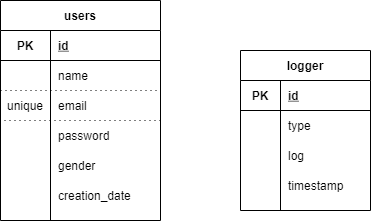

The diagram above was exported from draw.io. Its source (the exported page's mxGraphModel, read from the mxfile embedded in the PNG):
<mxGraphModel dx="720" dy="575" grid="1" gridSize="10" guides="1" tooltips="1" connect="1" arrows="1" fold="1" page="1" pageScale="1" pageWidth="850" pageHeight="1100" math="0" shadow="0">
  <root>
    <mxCell id="0" />
    <mxCell id="1" parent="0" />
    <mxCell id="56" value="users" style="shape=table;startSize=30;container=1;collapsible=1;childLayout=tableLayout;fixedRows=1;rowLines=0;fontStyle=1;align=center;resizeLast=1;rounded=0;html=0;" parent="1" vertex="1">
      <mxGeometry x="50" y="100" width="160" height="220" as="geometry">
        <mxRectangle x="50" y="100" width="60" height="30" as="alternateBounds" />
      </mxGeometry>
    </mxCell>
    <mxCell id="57" value="" style="shape=partialRectangle;collapsible=0;dropTarget=0;pointerEvents=0;fillColor=none;top=0;left=0;bottom=1;right=0;points=[[0,0.5],[1,0.5]];portConstraint=eastwest;" parent="56" vertex="1">
      <mxGeometry y="30" width="160" height="30" as="geometry" />
    </mxCell>
    <mxCell id="58" value="PK" style="shape=partialRectangle;connectable=0;fillColor=none;top=0;left=0;bottom=0;right=0;fontStyle=1;overflow=hidden;" parent="57" vertex="1">
      <mxGeometry width="50" height="30" as="geometry" />
    </mxCell>
    <mxCell id="59" value="id" style="shape=partialRectangle;connectable=0;fillColor=none;top=0;left=0;bottom=0;right=0;align=left;spacingLeft=6;fontStyle=5;overflow=hidden;" parent="57" vertex="1">
      <mxGeometry x="50" width="110" height="30" as="geometry" />
    </mxCell>
    <mxCell id="60" value="" style="shape=partialRectangle;collapsible=0;dropTarget=0;pointerEvents=0;fillColor=none;top=0;left=0;bottom=0;right=0;points=[[0,0.5],[1,0.5]];portConstraint=eastwest;" parent="56" vertex="1">
      <mxGeometry y="60" width="160" height="30" as="geometry" />
    </mxCell>
    <mxCell id="61" value="" style="shape=partialRectangle;connectable=0;fillColor=none;top=0;left=0;bottom=0;right=0;editable=1;overflow=hidden;" parent="60" vertex="1">
      <mxGeometry width="50" height="30" as="geometry" />
    </mxCell>
    <mxCell id="62" value="name" style="shape=partialRectangle;connectable=0;fillColor=none;top=0;left=0;bottom=0;right=0;align=left;spacingLeft=6;overflow=hidden;" parent="60" vertex="1">
      <mxGeometry x="50" width="110" height="30" as="geometry" />
    </mxCell>
    <mxCell id="63" value="" style="shape=partialRectangle;collapsible=0;dropTarget=0;pointerEvents=0;fillColor=none;top=0;left=0;bottom=0;right=0;points=[[0,0.5],[1,0.5]];portConstraint=eastwest;" parent="56" vertex="1">
      <mxGeometry y="90" width="160" height="30" as="geometry" />
    </mxCell>
    <mxCell id="64" value="unique" style="shape=partialRectangle;connectable=0;top=1;left=0;bottom=1;right=0;editable=1;overflow=hidden;labelBorderColor=none;perimeterSpacing=1;fillColor=none;strokeWidth=1;shadow=0;dashed=1;dashPattern=1 4;" parent="63" vertex="1">
      <mxGeometry width="50" height="30" as="geometry" />
    </mxCell>
    <mxCell id="65" value="email" style="shape=partialRectangle;connectable=0;top=1;left=0;bottom=1;right=0;align=left;spacingLeft=6;overflow=hidden;labelBorderColor=none;perimeterSpacing=1;fillColor=none;strokeWidth=1;shadow=0;dashed=1;dashPattern=1 4;" parent="63" vertex="1">
      <mxGeometry x="50" width="110" height="30" as="geometry" />
    </mxCell>
    <mxCell id="66" value="" style="shape=partialRectangle;collapsible=0;dropTarget=0;pointerEvents=0;fillColor=none;top=0;left=0;bottom=0;right=0;points=[[0,0.5],[1,0.5]];portConstraint=eastwest;" parent="56" vertex="1">
      <mxGeometry y="120" width="160" height="30" as="geometry" />
    </mxCell>
    <mxCell id="67" value="" style="shape=partialRectangle;connectable=0;fillColor=none;top=0;left=0;bottom=0;right=0;editable=1;overflow=hidden;" parent="66" vertex="1">
      <mxGeometry width="50" height="30" as="geometry" />
    </mxCell>
    <mxCell id="68" value="password" style="shape=partialRectangle;connectable=0;fillColor=none;top=0;left=0;bottom=0;right=0;align=left;spacingLeft=6;overflow=hidden;" parent="66" vertex="1">
      <mxGeometry x="50" width="110" height="30" as="geometry" />
    </mxCell>
    <mxCell id="69" style="shape=partialRectangle;collapsible=0;dropTarget=0;pointerEvents=0;fillColor=none;top=0;left=0;bottom=0;right=0;points=[[0,0.5],[1,0.5]];portConstraint=eastwest;" parent="56" vertex="1">
      <mxGeometry y="150" width="160" height="30" as="geometry" />
    </mxCell>
    <mxCell id="70" style="shape=partialRectangle;connectable=0;fillColor=none;top=0;left=0;bottom=0;right=0;editable=1;overflow=hidden;" parent="69" vertex="1">
      <mxGeometry width="50" height="30" as="geometry" />
    </mxCell>
    <mxCell id="71" value="gender" style="shape=partialRectangle;connectable=0;fillColor=none;top=0;left=0;bottom=0;right=0;align=left;spacingLeft=6;overflow=hidden;" parent="69" vertex="1">
      <mxGeometry x="50" width="110" height="30" as="geometry" />
    </mxCell>
    <mxCell id="85" style="shape=partialRectangle;collapsible=0;dropTarget=0;pointerEvents=0;fillColor=none;top=0;left=0;bottom=0;right=0;points=[[0,0.5],[1,0.5]];portConstraint=eastwest;" parent="56" vertex="1">
      <mxGeometry y="180" width="160" height="30" as="geometry" />
    </mxCell>
    <mxCell id="86" style="shape=partialRectangle;connectable=0;fillColor=none;top=0;left=0;bottom=0;right=0;editable=1;overflow=hidden;" parent="85" vertex="1">
      <mxGeometry width="50" height="30" as="geometry" />
    </mxCell>
    <mxCell id="87" value="creation_date" style="shape=partialRectangle;connectable=0;fillColor=none;top=0;left=0;bottom=0;right=0;align=left;spacingLeft=6;overflow=hidden;" parent="85" vertex="1">
      <mxGeometry x="50" width="110" height="30" as="geometry" />
    </mxCell>
    <mxCell id="91" value="logger" style="shape=table;startSize=30;container=1;collapsible=1;childLayout=tableLayout;fixedRows=1;rowLines=0;fontStyle=1;align=center;resizeLast=1;rounded=0;shadow=0;strokeWidth=1;html=0;swimlaneFillColor=none;perimeterSpacing=0;" parent="1" vertex="1">
      <mxGeometry x="290" y="150" width="130" height="160" as="geometry">
        <mxRectangle x="290" y="150" width="70" height="30" as="alternateBounds" />
      </mxGeometry>
    </mxCell>
    <mxCell id="92" value="" style="shape=partialRectangle;collapsible=0;dropTarget=0;pointerEvents=0;fillColor=none;top=0;left=0;bottom=1;right=0;points=[[0,0.5],[1,0.5]];portConstraint=eastwest;" parent="91" vertex="1">
      <mxGeometry y="30" width="130" height="30" as="geometry" />
    </mxCell>
    <mxCell id="93" value="PK" style="shape=partialRectangle;connectable=0;fillColor=none;top=0;left=0;bottom=0;right=0;fontStyle=1;overflow=hidden;" parent="92" vertex="1">
      <mxGeometry width="40" height="30" as="geometry" />
    </mxCell>
    <mxCell id="94" value="id" style="shape=partialRectangle;connectable=0;fillColor=none;top=0;left=0;bottom=0;right=0;align=left;spacingLeft=6;fontStyle=5;overflow=hidden;" parent="92" vertex="1">
      <mxGeometry x="40" width="90" height="30" as="geometry" />
    </mxCell>
    <mxCell id="95" value="" style="shape=partialRectangle;collapsible=0;dropTarget=0;pointerEvents=0;fillColor=none;top=0;left=0;bottom=0;right=0;points=[[0,0.5],[1,0.5]];portConstraint=eastwest;" parent="91" vertex="1">
      <mxGeometry y="60" width="130" height="30" as="geometry" />
    </mxCell>
    <mxCell id="96" value="" style="shape=partialRectangle;connectable=0;fillColor=none;top=0;left=0;bottom=0;right=0;editable=1;overflow=hidden;" parent="95" vertex="1">
      <mxGeometry width="40" height="30" as="geometry" />
    </mxCell>
    <mxCell id="97" value="type" style="shape=partialRectangle;connectable=0;fillColor=none;top=0;left=0;bottom=0;right=0;align=left;spacingLeft=6;overflow=hidden;" parent="95" vertex="1">
      <mxGeometry x="40" width="90" height="30" as="geometry" />
    </mxCell>
    <mxCell id="98" value="" style="shape=partialRectangle;collapsible=0;dropTarget=0;pointerEvents=0;fillColor=none;top=0;left=0;bottom=0;right=0;points=[[0,0.5],[1,0.5]];portConstraint=eastwest;" parent="91" vertex="1">
      <mxGeometry y="90" width="130" height="30" as="geometry" />
    </mxCell>
    <mxCell id="99" value="" style="shape=partialRectangle;connectable=0;fillColor=none;top=0;left=0;bottom=0;right=0;editable=1;overflow=hidden;" parent="98" vertex="1">
      <mxGeometry width="40" height="30" as="geometry" />
    </mxCell>
    <mxCell id="100" value="log" style="shape=partialRectangle;connectable=0;fillColor=none;top=0;left=0;bottom=0;right=0;align=left;spacingLeft=6;overflow=hidden;" parent="98" vertex="1">
      <mxGeometry x="40" width="90" height="30" as="geometry" />
    </mxCell>
    <mxCell id="101" value="" style="shape=partialRectangle;collapsible=0;dropTarget=0;pointerEvents=0;fillColor=none;top=0;left=0;bottom=0;right=0;points=[[0,0.5],[1,0.5]];portConstraint=eastwest;" parent="91" vertex="1">
      <mxGeometry y="120" width="130" height="30" as="geometry" />
    </mxCell>
    <mxCell id="102" value="" style="shape=partialRectangle;connectable=0;fillColor=none;top=0;left=0;bottom=0;right=0;editable=1;overflow=hidden;" parent="101" vertex="1">
      <mxGeometry width="40" height="30" as="geometry" />
    </mxCell>
    <mxCell id="103" value="timestamp" style="shape=partialRectangle;connectable=0;fillColor=none;top=0;left=0;bottom=0;right=0;align=left;spacingLeft=6;overflow=hidden;" parent="101" vertex="1">
      <mxGeometry x="40" width="90" height="30" as="geometry" />
    </mxCell>
  </root>
</mxGraphModel>